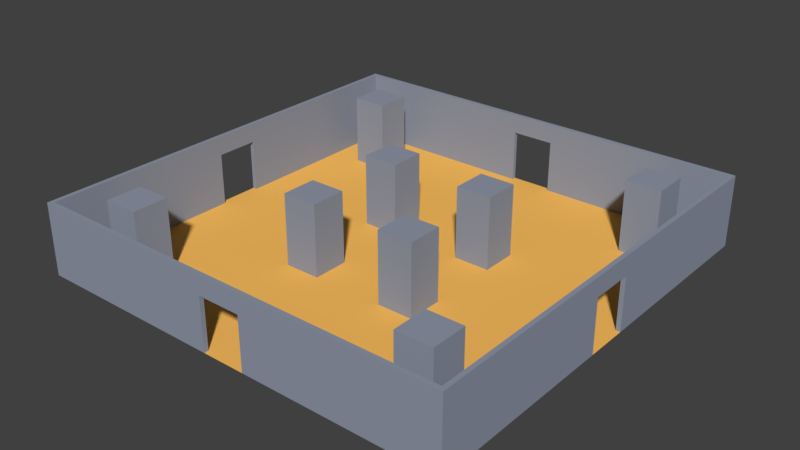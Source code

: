 # Source: room16.blend  (saved by Blender 2.78.0; exported with 4.5.12 LTS)
import bpy
from mathutils import Matrix  # noqa: F401  (used for matrix-valued properties, if any)

bpy.ops.wm.read_factory_settings(use_empty=True)
scene = bpy.context.scene
scene.name = 'Scene'

# ---- collections
col_collection_1 = bpy.data.collections.new('Collection 1'); scene.collection.children.link(col_collection_1)

# ---- materials (node trees are filled in below, after node groups)
mat_floormaterial01 = bpy.data.materials.new('floorMaterial01')
mat_floormaterial01.alpha_threshold = 0.0
mat_floormaterial01.use_transparent_shadow = False
mat_floormaterial01.diffuse_color = (1.0, 0.5326, 0.1177, 1.0)
mat_floormaterial01.roughness = 0.5
mat_floormaterial01.specular_intensity = 0.1354
mat_wallmaterial01 = bpy.data.materials.new('wallMaterial01')
mat_wallmaterial01.alpha_threshold = 0.0
mat_wallmaterial01.use_transparent_shadow = False
mat_wallmaterial01.diffuse_color = (0.2854, 0.3197, 0.4036, 1.0)
mat_wallmaterial01.roughness = 0.5
mat_wallmaterial01.specular_intensity = 0.3229

# ---- material node trees

# ---- world
world_world = bpy.data.worlds.new('World'); scene.world = world_world
world_world.color = (0.05088, 0.05088, 0.05088)
world_world.use_sun_shadow = False
world_world.sun_shadow_jitter_overblur = 0.0
world_world.cycles.sampling_method = 'MANUAL'

# ---- meshes
me_plane = bpy.data.meshes.new('Plane')
me_plane.from_pydata([(-3.0, -6.557e-08, -1.5), (-3.0, 3.0, -1.5), (-3.0, -1.311e-07, -3.0), (-3.0, 3.0, -3.0), (-1.5, -6.557e-08, -1.5), (-1.5, 3.0, -1.5), (-1.5, -1.311e-07, -3.0), (-1.5, 3.0, -3.0), (-7.5, -2.623e-07, -6.0), (-7.5, 3.0, -6.0), (-7.5, -3.278e-07, -7.5), (-7.5, 3.0, -7.5), (-6.0, -2.623e-07, -6.0), (-6.0, 3.0, -6.0), (-6.0, -3.278e-07, -7.5), (-6.0, 3.0, -7.5), (3.0, -6.557e-08, -1.5), (3.0, 3.0, -1.5), (3.0, -1.311e-07, -3.0), (3.0, 3.0, -3.0), (1.5, -6.557e-08, -1.5), (1.5, 3.0, -1.5), (1.5, -1.311e-07, -3.0), (1.5, 3.0, -3.0), (7.5, -2.623e-07, -6.0), (7.5, 3.0, -6.0), (7.5, -3.278e-07, -7.5), (7.5, 3.0, -7.5), (6.0, -2.623e-07, -6.0), (6.0, 3.0, -6.0), (6.0, -3.278e-07, -7.5), (6.0, 3.0, -7.5), (-3.0, 6.557e-08, 1.5), (-3.0, 3.0, 1.5), (-3.0, 1.311e-07, 3.0), (-3.0, 3.0, 3.0), (-1.5, 6.557e-08, 1.5), (-1.5, 3.0, 1.5), (-1.5, 1.311e-07, 3.0), (-1.5, 3.0, 3.0), (-7.5, 2.623e-07, 6.0), (-7.5, 3.0, 6.0), (-7.5, 3.278e-07, 7.5), (-7.5, 3.0, 7.5), (-6.0, 2.623e-07, 6.0), (-6.0, 3.0, 6.0), (-6.0, 3.278e-07, 7.5), (-6.0, 3.0, 7.5), (3.0, 6.557e-08, 1.5), (3.0, 3.0, 1.5), (3.0, 1.311e-07, 3.0), (3.0, 3.0, 3.0), (1.5, 6.557e-08, 1.5), (1.5, 3.0, 1.5), (1.5, 1.311e-07, 3.0), (1.5, 3.0, 3.0), (7.5, 2.623e-07, 6.0), (7.5, 3.0, 6.0), (7.5, 3.278e-07, 7.5), (7.5, 3.0, 7.5), (6.0, 2.623e-07, 6.0), (6.0, 3.0, 6.0), (6.0, 3.278e-07, 7.5), (6.0, 3.0, 7.5), (-0.9, 2.2, 8.82), (-0.9, 2.2, 9.0), (-9.0, 3.934e-07, 9.0), (-9.0, 6.557e-08, 1.5), (-9.0, 1.311e-07, 3.0), (-9.0, 1.967e-07, 4.5), (-9.0, 2.623e-07, 6.0), (-9.0, 3.278e-07, 7.5), (-7.5, 3.934e-07, 9.0), (-6.0, 3.934e-07, 9.0), (-4.5, 3.934e-07, 9.0), (-3.0, 3.934e-07, 9.0), (-1.5, 3.934e-07, 9.0), (-7.5, 3.278e-07, 7.5), (-7.5, 2.623e-07, 6.0), (-7.5, 1.967e-07, 4.5), (-7.5, 1.311e-07, 3.0), (-7.5, 6.557e-08, 1.5), (-6.0, 3.278e-07, 7.5), (-6.0, 2.623e-07, 6.0), (-6.0, 1.967e-07, 4.5), (-6.0, 1.311e-07, 3.0), (-6.0, 6.557e-08, 1.5), (-4.5, 3.278e-07, 7.5), (-4.5, 2.623e-07, 6.0), (-4.5, 1.967e-07, 4.5), (-4.5, 1.311e-07, 3.0), (-4.5, 6.557e-08, 1.5), (-3.0, 3.278e-07, 7.5), (-3.0, 2.623e-07, 6.0), (-3.0, 1.967e-07, 4.5), (-3.0, 1.311e-07, 3.0), (-3.0, 6.557e-08, 1.5), (-1.5, 3.278e-07, 7.5), (-1.5, 2.623e-07, 6.0), (-1.5, 1.967e-07, 4.5), (-1.5, 1.311e-07, 3.0), (-1.5, 6.557e-08, 1.5), (-8.82, 3.278e-07, 7.5), (-8.82, 3.855e-07, 8.82), (-8.82, 6.557e-08, 1.5), (-8.82, 1.311e-07, 3.0), (-8.82, 1.967e-07, 4.5), (-8.82, 2.623e-07, 6.0), (-7.5, 3.855e-07, 8.82), (-6.0, 3.855e-07, 8.82), (-4.5, 3.855e-07, 8.82), (-3.0, 3.855e-07, 8.82), (-1.5, 3.855e-07, 8.82), (-8.82, 3.0, 7.5), (-8.82, 3.0, 8.82), (-8.82, 3.0, 1.5), (-8.82, 3.0, 3.0), (-8.82, 3.0, 4.5), (-8.82, 3.0, 6.0), (-7.5, 3.0, 8.82), (-6.0, 3.0, 8.82), (-4.5, 3.0, 8.82), (-3.0, 3.0, 8.82), (-1.5, 3.0, 8.82), (-9.0, 3.0, 7.5), (-9.0, 3.0, 9.0), (-9.0, 3.0, 1.5), (-9.0, 3.0, 3.0), (-9.0, 3.0, 4.5), (-9.0, 3.0, 6.0), (-7.5, 3.0, 9.0), (-6.0, 3.0, 9.0), (-4.5, 3.0, 9.0), (-3.0, 3.0, 9.0), (-1.5, 3.0, 9.0), (-8.82, 3.934e-08, 0.9), (-9.0, 3.934e-08, 0.9), (-8.82, 2.2, 0.9), (-9.0, 2.2, 0.9), (-0.9, 3.934e-07, 9.0), (-0.9, 3.855e-07, 8.82), (0.9, 2.2, 8.82), (0.9, 2.2, 9.0), (0.0, 3.934e-07, 9.0), (9.0, 3.934e-07, 9.0), (9.0, 6.557e-08, 1.5), (9.0, 1.311e-07, 3.0), (9.0, 1.967e-07, 4.5), (9.0, 2.623e-07, 6.0), (9.0, 3.278e-07, 7.5), (7.5, 3.934e-07, 9.0), (6.0, 3.934e-07, 9.0), (4.5, 3.934e-07, 9.0), (3.0, 3.934e-07, 9.0), (1.5, 3.934e-07, 9.0), (7.5, 3.278e-07, 7.5), (7.5, 2.623e-07, 6.0), (7.5, 1.967e-07, 4.5), (7.5, 1.311e-07, 3.0), (7.5, 6.557e-08, 1.5), (6.0, 3.278e-07, 7.5), (6.0, 2.623e-07, 6.0), (6.0, 1.967e-07, 4.5), (6.0, 1.311e-07, 3.0), (6.0, 6.557e-08, 1.5), (4.5, 3.278e-07, 7.5), (4.5, 2.623e-07, 6.0), (4.5, 1.967e-07, 4.5), (4.5, 1.311e-07, 3.0), (4.5, 6.557e-08, 1.5), (3.0, 3.278e-07, 7.5), (3.0, 2.623e-07, 6.0), (3.0, 1.967e-07, 4.5), (3.0, 1.311e-07, 3.0), (3.0, 6.557e-08, 1.5), (1.5, 3.278e-07, 7.5), (1.5, 2.623e-07, 6.0), (1.5, 1.967e-07, 4.5), (1.5, 1.311e-07, 3.0), (1.5, 6.557e-08, 1.5), (8.82, 3.278e-07, 7.5), (8.82, 3.855e-07, 8.82), (8.82, 6.557e-08, 1.5), (8.82, 1.311e-07, 3.0), (8.82, 1.967e-07, 4.5), (8.82, 2.623e-07, 6.0), (7.5, 3.855e-07, 8.82), (6.0, 3.855e-07, 8.82), (4.5, 3.855e-07, 8.82), (3.0, 3.855e-07, 8.82), (1.5, 3.855e-07, 8.82), (8.82, 3.0, 7.5), (8.82, 3.0, 8.82), (8.82, 3.0, 1.5), (8.82, 3.0, 3.0), (8.82, 3.0, 4.5), (8.82, 3.0, 6.0), (7.5, 3.0, 8.82), (6.0, 3.0, 8.82), (4.5, 3.0, 8.82), (3.0, 3.0, 8.82), (1.5, 3.0, 8.82), (9.0, 3.0, 7.5), (9.0, 3.0, 9.0), (9.0, 3.0, 1.5), (9.0, 3.0, 3.0), (9.0, 3.0, 4.5), (9.0, 3.0, 6.0), (7.5, 3.0, 9.0), (6.0, 3.0, 9.0), (4.5, 3.0, 9.0), (3.0, 3.0, 9.0), (1.5, 3.0, 9.0), (0.0, 3.278e-07, 7.5), (0.0, 2.623e-07, 6.0), (0.0, 1.967e-07, 4.5), (0.0, 1.311e-07, 3.0), (0.0, 6.557e-08, 1.5), (0.0, 3.0, 8.82), (0.0, 3.0, 9.0), (8.82, 3.934e-08, 0.9), (9.0, 3.934e-08, 0.9), (8.82, 2.2, 0.9), (9.0, 2.2, 0.9), (0.9, 3.934e-07, 9.0), (0.9, 3.855e-07, 8.82), (0.0, 2.2, 9.0), (0.0, 2.2, 8.82), (-0.9, 2.2, -8.82), (-0.9, 2.2, -9.0), (-9.0, -3.934e-07, -9.0), (-9.0, -6.557e-08, -1.5), (-9.0, -1.311e-07, -3.0), (-9.0, -1.967e-07, -4.5), (-9.0, -2.623e-07, -6.0), (-9.0, -3.278e-07, -7.5), (-7.5, -3.934e-07, -9.0), (-6.0, -3.934e-07, -9.0), (-4.5, -3.934e-07, -9.0), (-3.0, -3.934e-07, -9.0), (-1.5, -3.934e-07, -9.0), (-7.5, -3.278e-07, -7.5), (-7.5, -2.623e-07, -6.0), (-7.5, -1.967e-07, -4.5), (-7.5, -1.311e-07, -3.0), (-7.5, -6.557e-08, -1.5), (-6.0, -3.278e-07, -7.5), (-6.0, -2.623e-07, -6.0), (-6.0, -1.967e-07, -4.5), (-6.0, -1.311e-07, -3.0), (-6.0, -6.557e-08, -1.5), (-4.5, -3.278e-07, -7.5), (-4.5, -2.623e-07, -6.0), (-4.5, -1.967e-07, -4.5), (-4.5, -1.311e-07, -3.0), (-4.5, -6.557e-08, -1.5), (-3.0, -3.278e-07, -7.5), (-3.0, -2.623e-07, -6.0), (-3.0, -1.967e-07, -4.5), (-3.0, -1.311e-07, -3.0), (-3.0, -6.557e-08, -1.5), (-1.5, -3.278e-07, -7.5), (-1.5, -2.623e-07, -6.0), (-1.5, -1.967e-07, -4.5), (-1.5, -1.311e-07, -3.0), (-1.5, -6.557e-08, -1.5), (-8.82, -3.278e-07, -7.5), (-8.82, -3.855e-07, -8.82), (-8.82, -6.557e-08, -1.5), (-8.82, -1.311e-07, -3.0), (-8.82, -1.967e-07, -4.5), (-8.82, -2.623e-07, -6.0), (-7.5, -3.855e-07, -8.82), (-6.0, -3.855e-07, -8.82), (-4.5, -3.855e-07, -8.82), (-3.0, -3.855e-07, -8.82), (-1.5, -3.855e-07, -8.82), (-8.82, 3.0, -7.5), (-8.82, 3.0, -8.82), (-8.82, 3.0, -1.311e-07), (-8.82, 3.0, -1.5), (-8.82, 3.0, -3.0), (-8.82, 3.0, -4.5), (-8.82, 3.0, -6.0), (-7.5, 3.0, -8.82), (-6.0, 3.0, -8.82), (-4.5, 3.0, -8.82), (-3.0, 3.0, -8.82), (-1.5, 3.0, -8.82), (-9.0, 3.0, -7.5), (-9.0, 3.0, -9.0), (-9.0, 3.0, -1.311e-07), (-9.0, 3.0, -1.5), (-9.0, 3.0, -3.0), (-9.0, 3.0, -4.5), (-9.0, 3.0, -6.0), (-7.5, 3.0, -9.0), (-6.0, 3.0, -9.0), (-4.5, 3.0, -9.0), (-3.0, 3.0, -9.0), (-1.5, 3.0, -9.0), (-7.5, 0.0, 0.0), (-6.0, 0.0, 0.0), (-4.5, 0.0, 0.0), (-3.0, 0.0, 0.0), (-1.5, 0.0, 0.0), (-9.0, 0.0, 0.0), (-9.0, 2.2, -9.617e-08), (-8.82, -3.934e-08, -0.9), (-9.0, -3.934e-08, -0.9), (-8.82, 2.2, -0.9), (-9.0, 2.2, -0.9), (-8.82, 2.2, -9.617e-08), (-0.9, -3.934e-07, -9.0), (-0.9, -3.855e-07, -8.82), (0.9, 2.2, -8.82), (0.9, 2.2, -9.0), (0.0, -3.934e-07, -9.0), (9.0, -3.934e-07, -9.0), (9.0, -6.557e-08, -1.5), (9.0, -1.311e-07, -3.0), (9.0, -1.967e-07, -4.5), (9.0, -2.623e-07, -6.0), (9.0, -3.278e-07, -7.5), (7.5, -3.934e-07, -9.0), (6.0, -3.934e-07, -9.0), (4.5, -3.934e-07, -9.0), (3.0, -3.934e-07, -9.0), (1.5, -3.934e-07, -9.0), (7.5, -3.278e-07, -7.5), (7.5, -2.623e-07, -6.0), (7.5, -1.967e-07, -4.5), (7.5, -1.311e-07, -3.0), (7.5, -6.557e-08, -1.5), (6.0, -3.278e-07, -7.5), (6.0, -2.623e-07, -6.0), (6.0, -1.967e-07, -4.5), (6.0, -1.311e-07, -3.0), (6.0, -6.557e-08, -1.5), (4.5, -3.278e-07, -7.5), (4.5, -2.623e-07, -6.0), (4.5, -1.967e-07, -4.5), (4.5, -1.311e-07, -3.0), (4.5, -6.557e-08, -1.5), (3.0, -3.278e-07, -7.5), (3.0, -2.623e-07, -6.0), (3.0, -1.967e-07, -4.5), (3.0, -1.311e-07, -3.0), (3.0, -6.557e-08, -1.5), (1.5, -3.278e-07, -7.5), (1.5, -2.623e-07, -6.0), (1.5, -1.967e-07, -4.5), (1.5, -1.311e-07, -3.0), (1.5, -6.557e-08, -1.5), (8.82, -3.278e-07, -7.5), (8.82, -3.855e-07, -8.82), (8.82, -6.557e-08, -1.5), (8.82, -1.311e-07, -3.0), (8.82, -1.967e-07, -4.5), (8.82, -2.623e-07, -6.0), (7.5, -3.855e-07, -8.82), (6.0, -3.855e-07, -8.82), (4.5, -3.855e-07, -8.82), (3.0, -3.855e-07, -8.82), (1.5, -3.855e-07, -8.82), (8.82, 3.0, -7.5), (8.82, 3.0, -8.82), (8.82, 3.0, -1.311e-07), (8.82, 3.0, -1.5), (8.82, 3.0, -3.0), (8.82, 3.0, -4.5), (8.82, 3.0, -6.0), (7.5, 3.0, -8.82), (6.0, 3.0, -8.82), (4.5, 3.0, -8.82), (3.0, 3.0, -8.82), (1.5, 3.0, -8.82), (9.0, 3.0, -7.5), (9.0, 3.0, -9.0), (9.0, 3.0, -1.311e-07), (9.0, 3.0, -1.5), (9.0, 3.0, -3.0), (9.0, 3.0, -4.5), (9.0, 3.0, -6.0), (7.5, 3.0, -9.0), (6.0, 3.0, -9.0), (4.5, 3.0, -9.0), (3.0, 3.0, -9.0), (1.5, 3.0, -9.0), (0.0, -3.278e-07, -7.5), (0.0, -2.623e-07, -6.0), (0.0, -1.967e-07, -4.5), (0.0, -1.311e-07, -3.0), (0.0, -6.557e-08, -1.5), (0.0, 0.0, 0.0), (7.5, 0.0, 0.0), (6.0, 0.0, 0.0), (4.5, 0.0, 0.0), (3.0, 0.0, 0.0), (1.5, 0.0, 0.0), (0.0, 3.0, -8.82), (0.0, 3.0, -9.0), (9.0, 0.0, 0.0), (9.0, 2.2, -9.617e-08), (8.82, -3.934e-08, -0.9), (9.0, -3.934e-08, -0.9), (8.82, 2.2, -0.9), (9.0, 2.2, -0.9), (8.82, 2.2, -9.617e-08), (0.9, -3.934e-07, -9.0), (0.9, -3.855e-07, -8.82), (0.0, 2.2, -9.0), (0.0, 2.2, -8.82)], [], [(0, 1, 3, 2), (2, 3, 7, 6), (6, 7, 5, 4), (4, 5, 1, 0), (2, 6, 4, 0), (7, 3, 1, 5), (8, 9, 11, 10), (10, 11, 15, 14), (14, 15, 13, 12), (12, 13, 9, 8), (10, 14, 12, 8), (15, 11, 9, 13), (16, 18, 19, 17), (18, 22, 23, 19), (22, 20, 21, 23), (20, 16, 17, 21), (18, 16, 20, 22), (23, 21, 17, 19), (24, 26, 27, 25), (26, 30, 31, 27), (30, 28, 29, 31), (28, 24, 25, 29), (26, 24, 28, 30), (31, 29, 25, 27), (32, 34, 35, 33), (34, 38, 39, 35), (38, 36, 37, 39), (36, 32, 33, 37), (34, 32, 36, 38), (39, 37, 33, 35), (40, 42, 43, 41), (42, 46, 47, 43), (46, 44, 45, 47), (44, 40, 41, 45), (42, 40, 44, 46), (47, 45, 41, 43), (48, 49, 51, 50), (50, 51, 55, 54), (54, 55, 53, 52), (52, 53, 49, 48), (50, 54, 52, 48), (55, 51, 49, 53), (56, 57, 59, 58), (58, 59, 63, 62), (62, 63, 61, 60), (60, 61, 57, 56), (58, 62, 60, 56), (63, 59, 57, 61), (103, 108, 77, 102), (102, 77, 78, 107), (107, 78, 79, 106), (106, 79, 80, 105), (105, 80, 81, 104), (104, 81, 301, 135), (108, 109, 82, 77), (77, 82, 83, 78), (78, 83, 84, 79), (79, 84, 85, 80), (80, 85, 86, 81), (81, 86, 302, 301), (109, 110, 87, 82), (82, 87, 88, 83), (83, 88, 89, 84), (84, 89, 90, 85), (85, 90, 91, 86), (86, 91, 303, 302), (110, 111, 92, 87), (87, 92, 93, 88), (88, 93, 94, 89), (89, 94, 95, 90), (90, 95, 96, 91), (91, 96, 304, 303), (111, 112, 97, 92), (92, 97, 98, 93), (93, 98, 99, 94), (94, 99, 100, 95), (95, 100, 101, 96), (96, 101, 305, 304), (112, 140, 213, 97), (97, 213, 214, 98), (98, 214, 215, 99), (99, 215, 216, 100), (100, 216, 217, 101), (101, 217, 394, 305), (103, 102, 113, 114), (71, 66, 125, 124), (112, 111, 122, 123), (111, 110, 121, 122), (76, 139, 65, 134), (110, 109, 120, 121), (114, 113, 124, 125), (115, 279, 291, 126), (116, 115, 126, 127), (117, 116, 127, 128), (118, 117, 128, 129), (113, 118, 129, 124), (119, 114, 125, 130), (120, 119, 130, 131), (121, 120, 131, 132), (122, 121, 132, 133), (123, 122, 133, 134), (218, 123, 134, 219), (104, 135, 137, 115), (67, 68, 127, 126), (68, 69, 128, 127), (69, 70, 129, 128), (105, 104, 115, 116), (70, 71, 124, 129), (106, 105, 116, 117), (66, 72, 130, 125), (107, 106, 117, 118), (72, 73, 131, 130), (102, 107, 118, 113), (73, 74, 132, 131), (108, 103, 114, 119), (74, 75, 133, 132), (109, 108, 119, 120), (75, 76, 134, 133), (227, 64, 123, 218), (137, 138, 307, 312), (67, 126, 138, 136), (138, 126, 291, 307), (137, 312, 279, 115), (137, 135, 136, 138), (140, 64, 65, 139), (226, 65, 64, 227), (135, 301, 306, 136), (123, 64, 140, 112), (134, 65, 226, 219), (143, 213, 140, 139), (181, 180, 155, 186), (180, 185, 156, 155), (185, 184, 157, 156), (184, 183, 158, 157), (183, 182, 159, 158), (182, 220, 395, 159), (186, 155, 160, 187), (155, 156, 161, 160), (156, 157, 162, 161), (157, 158, 163, 162), (158, 159, 164, 163), (159, 395, 396, 164), (187, 160, 165, 188), (160, 161, 166, 165), (161, 162, 167, 166), (162, 163, 168, 167), (163, 164, 169, 168), (164, 396, 397, 169), (188, 165, 170, 189), (165, 166, 171, 170), (166, 167, 172, 171), (167, 168, 173, 172), (168, 169, 174, 173), (169, 397, 398, 174), (189, 170, 175, 190), (170, 171, 176, 175), (171, 172, 177, 176), (172, 173, 178, 177), (173, 174, 179, 178), (174, 398, 399, 179), (190, 175, 213, 225), (175, 176, 214, 213), (176, 177, 215, 214), (177, 178, 216, 215), (178, 179, 217, 216), (179, 399, 394, 217), (181, 192, 191, 180), (149, 202, 203, 144), (190, 201, 200, 189), (189, 200, 199, 188), (154, 212, 142, 224), (188, 199, 198, 187), (192, 203, 202, 191), (193, 204, 379, 367), (194, 205, 204, 193), (195, 206, 205, 194), (196, 207, 206, 195), (191, 202, 207, 196), (197, 208, 203, 192), (198, 209, 208, 197), (199, 210, 209, 198), (200, 211, 210, 199), (201, 212, 211, 200), (218, 219, 212, 201), (182, 193, 222, 220), (145, 204, 205, 146), (146, 205, 206, 147), (147, 206, 207, 148), (183, 194, 193, 182), (148, 207, 202, 149), (184, 195, 194, 183), (144, 203, 208, 150), (185, 196, 195, 184), (150, 208, 209, 151), (180, 191, 196, 185), (151, 209, 210, 152), (186, 197, 192, 181), (152, 210, 211, 153), (187, 198, 197, 186), (153, 211, 212, 154), (227, 218, 201, 141), (222, 408, 403, 223), (145, 221, 223, 204), (223, 403, 379, 204), (222, 193, 367, 408), (222, 223, 221, 220), (225, 224, 142, 141), (226, 227, 141, 142), (220, 221, 402, 395), (201, 190, 225, 141), (212, 219, 226, 142), (143, 224, 225, 213), (267, 266, 241, 272), (266, 271, 242, 241), (271, 270, 243, 242), (270, 269, 244, 243), (269, 268, 245, 244), (268, 308, 301, 245), (272, 241, 246, 273), (241, 242, 247, 246), (242, 243, 248, 247), (243, 244, 249, 248), (244, 245, 250, 249), (245, 301, 302, 250), (273, 246, 251, 274), (246, 247, 252, 251), (247, 248, 253, 252), (248, 249, 254, 253), (249, 250, 255, 254), (250, 302, 303, 255), (274, 251, 256, 275), (251, 252, 257, 256), (252, 253, 258, 257), (253, 254, 259, 258), (254, 255, 260, 259), (255, 303, 304, 260), (275, 256, 261, 276), (256, 257, 262, 261), (257, 258, 263, 262), (258, 259, 264, 263), (259, 260, 265, 264), (260, 304, 305, 265), (276, 261, 389, 314), (261, 262, 390, 389), (262, 263, 391, 390), (263, 264, 392, 391), (264, 265, 393, 392), (265, 305, 394, 393), (267, 278, 277, 266), (235, 289, 290, 230), (276, 288, 287, 275), (275, 287, 286, 274), (240, 300, 229, 313), (274, 286, 285, 273), (278, 290, 289, 277), (280, 292, 291, 279), (281, 293, 292, 280), (282, 294, 293, 281), (283, 295, 294, 282), (277, 289, 295, 283), (284, 296, 290, 278), (285, 297, 296, 284), (286, 298, 297, 285), (287, 299, 298, 286), (288, 300, 299, 287), (400, 401, 300, 288), (268, 280, 310, 308), (231, 292, 293, 232), (232, 293, 294, 233), (233, 294, 295, 234), (269, 281, 280, 268), (234, 295, 289, 235), (270, 282, 281, 269), (230, 290, 296, 236), (271, 283, 282, 270), (236, 296, 297, 237), (266, 277, 283, 271), (237, 297, 298, 238), (272, 284, 278, 267), (238, 298, 299, 239), (273, 285, 284, 272), (239, 299, 300, 240), (412, 400, 288, 228), (310, 312, 307, 311), (231, 309, 311, 292), (311, 307, 291, 292), (310, 280, 279, 312), (310, 311, 309, 308), (314, 313, 229, 228), (411, 412, 228, 229), (308, 309, 306, 301), (288, 276, 314, 228), (300, 401, 411, 229), (317, 313, 314, 389), (355, 360, 329, 354), (354, 329, 330, 359), (359, 330, 331, 358), (358, 331, 332, 357), (357, 332, 333, 356), (356, 333, 395, 404), (360, 361, 334, 329), (329, 334, 335, 330), (330, 335, 336, 331), (331, 336, 337, 332), (332, 337, 338, 333), (333, 338, 396, 395), (361, 362, 339, 334), (334, 339, 340, 335), (335, 340, 341, 336), (336, 341, 342, 337), (337, 342, 343, 338), (338, 343, 397, 396), (362, 363, 344, 339), (339, 344, 345, 340), (340, 345, 346, 341), (341, 346, 347, 342), (342, 347, 348, 343), (343, 348, 398, 397), (363, 364, 349, 344), (344, 349, 350, 345), (345, 350, 351, 346), (346, 351, 352, 347), (347, 352, 353, 348), (348, 353, 399, 398), (364, 410, 389, 349), (349, 389, 390, 350), (350, 390, 391, 351), (351, 391, 392, 352), (352, 392, 393, 353), (353, 393, 394, 399), (355, 354, 365, 366), (323, 318, 378, 377), (364, 363, 375, 376), (363, 362, 374, 375), (328, 409, 316, 388), (362, 361, 373, 374), (366, 365, 377, 378), (368, 367, 379, 380), (369, 368, 380, 381), (370, 369, 381, 382), (371, 370, 382, 383), (365, 371, 383, 377), (372, 366, 378, 384), (373, 372, 384, 385), (374, 373, 385, 386), (375, 374, 386, 387), (376, 375, 387, 388), (400, 376, 388, 401), (356, 404, 406, 368), (319, 320, 381, 380), (320, 321, 382, 381), (321, 322, 383, 382), (357, 356, 368, 369), (322, 323, 377, 383), (358, 357, 369, 370), (318, 324, 384, 378), (359, 358, 370, 371), (324, 325, 385, 384), (354, 359, 371, 365), (325, 326, 386, 385), (360, 355, 366, 372), (326, 327, 387, 386), (361, 360, 372, 373), (327, 328, 388, 387), (412, 315, 376, 400), (406, 407, 403, 408), (319, 380, 407, 405), (407, 380, 379, 403), (406, 408, 367, 368), (406, 404, 405, 407), (410, 315, 316, 409), (411, 316, 315, 412), (404, 395, 402, 405), (376, 315, 410, 364), (388, 316, 411, 401), (317, 389, 410, 409)])
me_plane.polygons.foreach_set('material_index', [1, 1, 1, 1, 1, 1, 1, 1, 1, 1, 1, 1, 1, 1, 1, 1, 1, 1, 1, 1, 1, 1, 1, 1, 1, 1, 1, 1, 1, 1, 1, 1, 1, 1, 1, 1, 1, 1, 1, 1, 1, 1, 1, 1, 1, 1, 1, 1, 0, 0, 0, 0, 0, 0, 0, 0, 0, 0, 0, 0, 0, 0, 0, 0, 0, 0, 0, 0, 0, 0, 0, 0, 0, 0, 0, 0, 0, 0, 0, 0, 0, 0, 0, 0, 1, 1, 1, 1, 1, 1, 1, 1, 1, 1, 1, 1, 1, 1, 1, 1, 1, 1, 1, 1, 1, 1, 1, 1, 1, 1, 1, 1, 1, 1, 1, 1, 1, 1, 1, 1, 1, 1, 1, 1, 1, 1, 0, 1, 1, 0, 0, 0, 0, 0, 0, 0, 0, 0, 0, 0, 0, 0, 0, 0, 0, 0, 0, 0, 0, 0, 0, 0, 0, 0, 0, 0, 0, 0, 0, 0, 0, 0, 0, 0, 0, 0, 1, 1, 1, 1, 1, 1, 1, 1, 1, 1, 1, 1, 1, 1, 1, 1, 1, 1, 1, 1, 1, 1, 1, 1, 1, 1, 1, 1, 1, 1, 1, 1, 1, 1, 1, 1, 1, 1, 1, 1, 1, 1, 0, 1, 1, 0, 0, 0, 0, 0, 0, 0, 0, 0, 0, 0, 0, 0, 0, 0, 0, 0, 0, 0, 0, 0, 0, 0, 0, 0, 0, 0, 0, 0, 0, 0, 0, 0, 0, 0, 0, 0, 1, 1, 1, 1, 1, 1, 1, 1, 1, 1, 1, 1, 1, 1, 1, 1, 1, 1, 1, 1, 1, 1, 1, 1, 1, 1, 1, 1, 1, 1, 1, 1, 1, 1, 1, 1, 1, 1, 1, 1, 1, 1, 0, 1, 1, 0, 0, 0, 0, 0, 0, 0, 0, 0, 0, 0, 0, 0, 0, 0, 0, 0, 0, 0, 0, 0, 0, 0, 0, 0, 0, 0, 0, 0, 0, 0, 0, 0, 0, 0, 0, 0, 1, 1, 1, 1, 1, 1, 1, 1, 1, 1, 1, 1, 1, 1, 1, 1, 1, 1, 1, 1, 1, 1, 1, 1, 1, 1, 1, 1, 1, 1, 1, 1, 1, 1, 1, 1, 1, 1, 1, 1, 1, 1, 0, 1, 1, 0])
me_plane.materials.append(mat_floormaterial01)
me_plane.materials.append(mat_wallmaterial01)
me_plane.use_remesh_preserve_volume = False
me_plane.use_remesh_preserve_attributes = False
me_plane.use_mirror_vertex_groups = False
me_plane.update()

# ---- objects
ob_room16 = bpy.data.objects.new('Room16', me_plane)

# ---- transforms, parenting, visibility, modifiers, constraints
ob_room16.location = (0.0, 0.0, 0.0)
ob_room16.rotation_euler = (1.571, -0.0, 0.0)
ob_room16.lineart.crease_threshold = 0.0

# ---- collection membership
col_collection_1.objects.link(ob_room16)

# ---- scene / render settings (as saved in the file)
scene.frame_start = 1; scene.frame_end = 250; scene.frame_set(1)
scene.render.engine = 'BLENDER_EEVEE_NEXT'
scene.render.resolution_percentage = 50
scene.render.dither_intensity = 0.0
scene.cycles.use_denoising = False
scene.cycles.samples = 128
scene.cycles.sampling_pattern = 'TABULATED_SOBOL'
scene.cycles.light_sampling_threshold = 0.0
scene.cycles.use_adaptive_sampling = False
scene.cycles.use_light_tree = False
scene.cycles.blur_glossy = 0.0
scene.cycles.sample_clamp_indirect = 0.0
scene.view_settings.view_transform = 'Standard'
bpy.context.view_layer.update()

# ---- added for rendering (the .blend has no active camera and no usable light): camera, sun
cam_auto = bpy.data.cameras.new('AutoCamera')
cam_auto.lens = 50.0
cam_auto.sensor_width = 36.0
cam_auto.clip_end = 1000.0
ob_auto_camera = bpy.data.objects.new('AutoCamera', cam_auto)
scene.collection.objects.link(ob_auto_camera)
ob_auto_camera.location = (23.7154, -28.4584, 20.4723)
ob_auto_camera.rotation_euler = (1.09748, -7.21219e-08, 0.694738)
scene.camera = ob_auto_camera
light_auto_sun = bpy.data.lights.new('AutoSun', 'SUN')
light_auto_sun.energy = 3.0
light_auto_sun.angle = 0.0523599
ob_auto_sun = bpy.data.objects.new('AutoSun', light_auto_sun)
scene.collection.objects.link(ob_auto_sun)
ob_auto_sun.rotation_euler = (0.872665, 0.174533, 0.523599)
bpy.context.view_layer.update()
